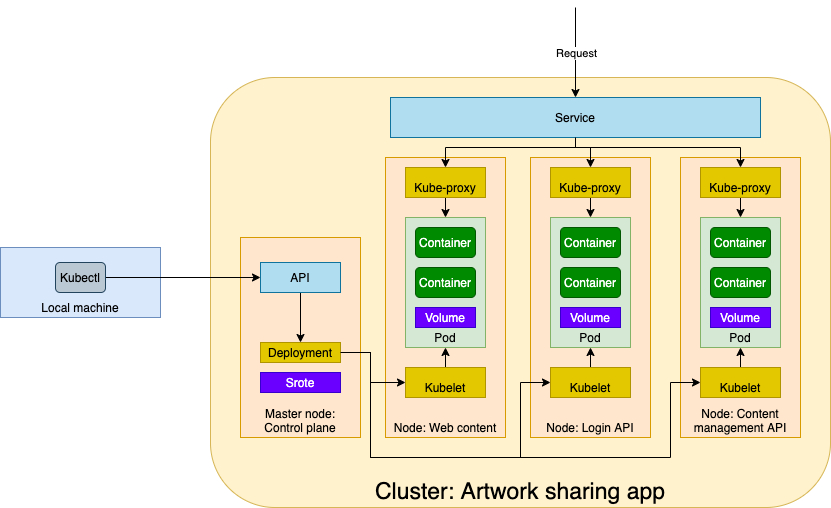

The diagram above was exported from draw.io. Its source (the exported page's mxGraphModel, read from the mxfile embedded in the PNG):
<mxGraphModel dx="956" dy="464" grid="1" gridSize="10" guides="1" tooltips="1" connect="1" arrows="1" fold="1" page="1" pageScale="1" pageWidth="827" pageHeight="1169" math="0" shadow="0">
  <root>
    <mxCell id="0" />
    <mxCell id="1" parent="0" />
    <mxCell id="daWIfX8C8Q5UbjuG0l1o-11" value="Cluster: Artwork sharing app" style="rounded=1;whiteSpace=wrap;html=1;verticalAlign=bottom;fillColor=#fff2cc;strokeColor=#d6b656;fontSize=23;" vertex="1" parent="1">
      <mxGeometry x="250" y="120" width="620" height="430" as="geometry" />
    </mxCell>
    <mxCell id="daWIfX8C8Q5UbjuG0l1o-4" value="Master node:&lt;br&gt;Control plane" style="rounded=0;whiteSpace=wrap;html=1;verticalAlign=bottom;fillColor=#ffe6cc;strokeColor=#d79b00;" vertex="1" parent="1">
      <mxGeometry x="280" y="280" width="120" height="200" as="geometry" />
    </mxCell>
    <mxCell id="daWIfX8C8Q5UbjuG0l1o-36" style="edgeStyle=orthogonalEdgeStyle;rounded=0;orthogonalLoop=1;jettySize=auto;html=1;exitX=0.5;exitY=1;exitDx=0;exitDy=0;entryX=0.5;entryY=0;entryDx=0;entryDy=0;" edge="1" parent="1" source="daWIfX8C8Q5UbjuG0l1o-3" target="daWIfX8C8Q5UbjuG0l1o-35">
      <mxGeometry relative="1" as="geometry" />
    </mxCell>
    <mxCell id="daWIfX8C8Q5UbjuG0l1o-3" value="API" style="rounded=0;whiteSpace=wrap;html=1;verticalAlign=middle;fillColor=#b1ddf0;strokeColor=#10739e;" vertex="1" parent="1">
      <mxGeometry x="300" y="305" width="80" height="30" as="geometry" />
    </mxCell>
    <mxCell id="daWIfX8C8Q5UbjuG0l1o-5" value="Local machine" style="rounded=0;whiteSpace=wrap;html=1;verticalAlign=bottom;fillColor=#dae8fc;strokeColor=#6c8ebf;" vertex="1" parent="1">
      <mxGeometry x="40" y="290" width="160" height="70" as="geometry" />
    </mxCell>
    <mxCell id="daWIfX8C8Q5UbjuG0l1o-8" style="edgeStyle=orthogonalEdgeStyle;rounded=0;orthogonalLoop=1;jettySize=auto;html=1;exitX=1;exitY=0.5;exitDx=0;exitDy=0;entryX=0;entryY=0.5;entryDx=0;entryDy=0;" edge="1" parent="1" source="daWIfX8C8Q5UbjuG0l1o-6" target="daWIfX8C8Q5UbjuG0l1o-3">
      <mxGeometry relative="1" as="geometry" />
    </mxCell>
    <mxCell id="daWIfX8C8Q5UbjuG0l1o-6" value="Kubectl" style="rounded=1;whiteSpace=wrap;html=1;fillColor=#bac8d3;strokeColor=#23445d;" vertex="1" parent="1">
      <mxGeometry x="95" y="305" width="50" height="30" as="geometry" />
    </mxCell>
    <mxCell id="daWIfX8C8Q5UbjuG0l1o-9" value="" style="endArrow=classic;html=1;entryX=0.5;entryY=0;entryDx=0;entryDy=0;" edge="1" parent="1" target="daWIfX8C8Q5UbjuG0l1o-25">
      <mxGeometry relative="1" as="geometry">
        <mxPoint x="615" y="50" as="sourcePoint" />
        <mxPoint x="320" y="180" as="targetPoint" />
      </mxGeometry>
    </mxCell>
    <mxCell id="daWIfX8C8Q5UbjuG0l1o-10" value="Request" style="edgeLabel;resizable=0;html=1;align=center;verticalAlign=middle;" connectable="0" vertex="1" parent="daWIfX8C8Q5UbjuG0l1o-9">
      <mxGeometry relative="1" as="geometry" />
    </mxCell>
    <mxCell id="daWIfX8C8Q5UbjuG0l1o-12" value="Node: Web content" style="rounded=0;whiteSpace=wrap;html=1;verticalAlign=bottom;fillColor=#ffe6cc;strokeColor=#d79b00;" vertex="1" parent="1">
      <mxGeometry x="425" y="200" width="120" height="280" as="geometry" />
    </mxCell>
    <mxCell id="daWIfX8C8Q5UbjuG0l1o-13" value="Pod" style="rounded=0;whiteSpace=wrap;html=1;verticalAlign=bottom;fillColor=#d5e8d4;strokeColor=#82b366;" vertex="1" parent="1">
      <mxGeometry x="445" y="260" width="80" height="130" as="geometry" />
    </mxCell>
    <mxCell id="daWIfX8C8Q5UbjuG0l1o-14" value="Container" style="rounded=1;whiteSpace=wrap;html=1;fillColor=#008a00;strokeColor=#005700;fontColor=#ffffff;" vertex="1" parent="1">
      <mxGeometry x="455" y="270" width="60" height="30" as="geometry" />
    </mxCell>
    <mxCell id="daWIfX8C8Q5UbjuG0l1o-15" value="Container" style="rounded=1;whiteSpace=wrap;html=1;fillColor=#008a00;strokeColor=#005700;fontColor=#ffffff;" vertex="1" parent="1">
      <mxGeometry x="455" y="310" width="60" height="30" as="geometry" />
    </mxCell>
    <mxCell id="daWIfX8C8Q5UbjuG0l1o-16" value="Node: Login API" style="rounded=0;whiteSpace=wrap;html=1;verticalAlign=bottom;fillColor=#ffe6cc;strokeColor=#d79b00;" vertex="1" parent="1">
      <mxGeometry x="570" y="200" width="120" height="280" as="geometry" />
    </mxCell>
    <mxCell id="daWIfX8C8Q5UbjuG0l1o-17" value="Pod" style="rounded=0;whiteSpace=wrap;html=1;verticalAlign=bottom;fillColor=#d5e8d4;strokeColor=#82b366;" vertex="1" parent="1">
      <mxGeometry x="590" y="260" width="80" height="130" as="geometry" />
    </mxCell>
    <mxCell id="daWIfX8C8Q5UbjuG0l1o-18" value="Container" style="rounded=1;whiteSpace=wrap;html=1;fillColor=#008a00;strokeColor=#005700;fontColor=#ffffff;" vertex="1" parent="1">
      <mxGeometry x="600" y="270" width="60" height="30" as="geometry" />
    </mxCell>
    <mxCell id="daWIfX8C8Q5UbjuG0l1o-19" value="Container" style="rounded=1;whiteSpace=wrap;html=1;fillColor=#008a00;strokeColor=#005700;fontColor=#ffffff;" vertex="1" parent="1">
      <mxGeometry x="600" y="310" width="60" height="30" as="geometry" />
    </mxCell>
    <mxCell id="daWIfX8C8Q5UbjuG0l1o-23" style="edgeStyle=orthogonalEdgeStyle;rounded=0;orthogonalLoop=1;jettySize=auto;html=1;exitX=0.5;exitY=0;exitDx=0;exitDy=0;entryX=0.5;entryY=1;entryDx=0;entryDy=0;" edge="1" parent="1" source="daWIfX8C8Q5UbjuG0l1o-21" target="daWIfX8C8Q5UbjuG0l1o-13">
      <mxGeometry relative="1" as="geometry" />
    </mxCell>
    <mxCell id="daWIfX8C8Q5UbjuG0l1o-21" value="Kubelet" style="rounded=0;whiteSpace=wrap;html=1;verticalAlign=bottom;fillColor=#e3c800;strokeColor=#B09500;fontColor=#000000;" vertex="1" parent="1">
      <mxGeometry x="445" y="410" width="80" height="30" as="geometry" />
    </mxCell>
    <mxCell id="daWIfX8C8Q5UbjuG0l1o-22" style="edgeStyle=orthogonalEdgeStyle;rounded=0;orthogonalLoop=1;jettySize=auto;html=1;exitX=1;exitY=0.5;exitDx=0;exitDy=0;entryX=0;entryY=0.5;entryDx=0;entryDy=0;" edge="1" parent="1" source="daWIfX8C8Q5UbjuG0l1o-35" target="daWIfX8C8Q5UbjuG0l1o-21">
      <mxGeometry relative="1" as="geometry">
        <Array as="points">
          <mxPoint x="410" y="395" />
          <mxPoint x="410" y="425" />
        </Array>
      </mxGeometry>
    </mxCell>
    <mxCell id="daWIfX8C8Q5UbjuG0l1o-38" style="edgeStyle=orthogonalEdgeStyle;rounded=0;orthogonalLoop=1;jettySize=auto;html=1;exitX=0.5;exitY=1;exitDx=0;exitDy=0;entryX=0.5;entryY=0;entryDx=0;entryDy=0;" edge="1" parent="1" source="daWIfX8C8Q5UbjuG0l1o-24" target="daWIfX8C8Q5UbjuG0l1o-13">
      <mxGeometry relative="1" as="geometry" />
    </mxCell>
    <mxCell id="daWIfX8C8Q5UbjuG0l1o-24" value="Kube-proxy" style="rounded=0;whiteSpace=wrap;html=1;verticalAlign=bottom;fillColor=#e3c800;strokeColor=#B09500;fontColor=#000000;" vertex="1" parent="1">
      <mxGeometry x="445" y="210" width="80" height="30" as="geometry" />
    </mxCell>
    <mxCell id="daWIfX8C8Q5UbjuG0l1o-26" style="edgeStyle=orthogonalEdgeStyle;rounded=0;orthogonalLoop=1;jettySize=auto;html=1;exitX=0.5;exitY=1;exitDx=0;exitDy=0;entryX=0.5;entryY=0;entryDx=0;entryDy=0;" edge="1" parent="1" source="daWIfX8C8Q5UbjuG0l1o-25" target="daWIfX8C8Q5UbjuG0l1o-24">
      <mxGeometry relative="1" as="geometry">
        <Array as="points">
          <mxPoint x="615" y="190" />
          <mxPoint x="485" y="190" />
        </Array>
      </mxGeometry>
    </mxCell>
    <mxCell id="daWIfX8C8Q5UbjuG0l1o-32" style="edgeStyle=orthogonalEdgeStyle;rounded=0;orthogonalLoop=1;jettySize=auto;html=1;exitX=0.5;exitY=1;exitDx=0;exitDy=0;entryX=0.5;entryY=0;entryDx=0;entryDy=0;" edge="1" parent="1" source="daWIfX8C8Q5UbjuG0l1o-25" target="daWIfX8C8Q5UbjuG0l1o-31">
      <mxGeometry relative="1" as="geometry">
        <Array as="points">
          <mxPoint x="615" y="190" />
          <mxPoint x="630" y="190" />
        </Array>
      </mxGeometry>
    </mxCell>
    <mxCell id="daWIfX8C8Q5UbjuG0l1o-25" value="Service" style="rounded=0;whiteSpace=wrap;html=1;verticalAlign=middle;fillColor=#b1ddf0;strokeColor=#10739e;" vertex="1" parent="1">
      <mxGeometry x="430" y="140" width="370" height="40" as="geometry" />
    </mxCell>
    <mxCell id="daWIfX8C8Q5UbjuG0l1o-29" style="edgeStyle=orthogonalEdgeStyle;rounded=0;orthogonalLoop=1;jettySize=auto;html=1;exitX=0.5;exitY=0;exitDx=0;exitDy=0;entryX=0.5;entryY=1;entryDx=0;entryDy=0;" edge="1" parent="1" source="daWIfX8C8Q5UbjuG0l1o-27" target="daWIfX8C8Q5UbjuG0l1o-17">
      <mxGeometry relative="1" as="geometry" />
    </mxCell>
    <mxCell id="daWIfX8C8Q5UbjuG0l1o-27" value="Kubelet" style="rounded=0;whiteSpace=wrap;html=1;verticalAlign=bottom;fillColor=#e3c800;strokeColor=#B09500;fontColor=#000000;" vertex="1" parent="1">
      <mxGeometry x="590" y="410" width="80" height="30" as="geometry" />
    </mxCell>
    <mxCell id="daWIfX8C8Q5UbjuG0l1o-30" style="edgeStyle=orthogonalEdgeStyle;rounded=0;orthogonalLoop=1;jettySize=auto;html=1;exitX=1;exitY=0.5;exitDx=0;exitDy=0;entryX=0;entryY=0.5;entryDx=0;entryDy=0;" edge="1" parent="1" source="daWIfX8C8Q5UbjuG0l1o-35" target="daWIfX8C8Q5UbjuG0l1o-27">
      <mxGeometry relative="1" as="geometry">
        <Array as="points">
          <mxPoint x="410" y="395" />
          <mxPoint x="410" y="500" />
          <mxPoint x="560" y="500" />
          <mxPoint x="560" y="425" />
        </Array>
      </mxGeometry>
    </mxCell>
    <mxCell id="daWIfX8C8Q5UbjuG0l1o-39" style="edgeStyle=orthogonalEdgeStyle;rounded=0;orthogonalLoop=1;jettySize=auto;html=1;exitX=0.5;exitY=1;exitDx=0;exitDy=0;entryX=0.5;entryY=0;entryDx=0;entryDy=0;" edge="1" parent="1" source="daWIfX8C8Q5UbjuG0l1o-31" target="daWIfX8C8Q5UbjuG0l1o-17">
      <mxGeometry relative="1" as="geometry" />
    </mxCell>
    <mxCell id="daWIfX8C8Q5UbjuG0l1o-31" value="Kube-proxy" style="rounded=0;whiteSpace=wrap;html=1;verticalAlign=bottom;fillColor=#e3c800;strokeColor=#B09500;fontColor=#000000;" vertex="1" parent="1">
      <mxGeometry x="590" y="210" width="80" height="30" as="geometry" />
    </mxCell>
    <mxCell id="daWIfX8C8Q5UbjuG0l1o-35" value="Deployment" style="rounded=0;whiteSpace=wrap;html=1;verticalAlign=middle;fillColor=#e3c800;strokeColor=#B09500;fontColor=#000000;" vertex="1" parent="1">
      <mxGeometry x="300" y="385" width="80" height="20" as="geometry" />
    </mxCell>
    <mxCell id="daWIfX8C8Q5UbjuG0l1o-40" value="Node: Content management API" style="rounded=0;whiteSpace=wrap;html=1;verticalAlign=bottom;fillColor=#ffe6cc;strokeColor=#d79b00;" vertex="1" parent="1">
      <mxGeometry x="720" y="200" width="120" height="280" as="geometry" />
    </mxCell>
    <mxCell id="daWIfX8C8Q5UbjuG0l1o-41" value="Pod" style="rounded=0;whiteSpace=wrap;html=1;verticalAlign=bottom;fillColor=#d5e8d4;strokeColor=#82b366;" vertex="1" parent="1">
      <mxGeometry x="740" y="260" width="80" height="130" as="geometry" />
    </mxCell>
    <mxCell id="daWIfX8C8Q5UbjuG0l1o-42" value="Container" style="rounded=1;whiteSpace=wrap;html=1;fillColor=#008a00;strokeColor=#005700;fontColor=#ffffff;" vertex="1" parent="1">
      <mxGeometry x="750" y="270" width="60" height="30" as="geometry" />
    </mxCell>
    <mxCell id="daWIfX8C8Q5UbjuG0l1o-43" value="Container" style="rounded=1;whiteSpace=wrap;html=1;fillColor=#008a00;strokeColor=#005700;fontColor=#ffffff;" vertex="1" parent="1">
      <mxGeometry x="750" y="310" width="60" height="30" as="geometry" />
    </mxCell>
    <mxCell id="daWIfX8C8Q5UbjuG0l1o-44" style="edgeStyle=orthogonalEdgeStyle;rounded=0;orthogonalLoop=1;jettySize=auto;html=1;exitX=0.5;exitY=0;exitDx=0;exitDy=0;entryX=0.5;entryY=1;entryDx=0;entryDy=0;" edge="1" parent="1" source="daWIfX8C8Q5UbjuG0l1o-45" target="daWIfX8C8Q5UbjuG0l1o-41">
      <mxGeometry relative="1" as="geometry" />
    </mxCell>
    <mxCell id="daWIfX8C8Q5UbjuG0l1o-45" value="Kubelet" style="rounded=0;whiteSpace=wrap;html=1;verticalAlign=bottom;fillColor=#e3c800;strokeColor=#B09500;fontColor=#000000;" vertex="1" parent="1">
      <mxGeometry x="740" y="410" width="80" height="30" as="geometry" />
    </mxCell>
    <mxCell id="daWIfX8C8Q5UbjuG0l1o-46" style="edgeStyle=orthogonalEdgeStyle;rounded=0;orthogonalLoop=1;jettySize=auto;html=1;exitX=0.5;exitY=1;exitDx=0;exitDy=0;entryX=0.5;entryY=0;entryDx=0;entryDy=0;" edge="1" parent="1" source="daWIfX8C8Q5UbjuG0l1o-47" target="daWIfX8C8Q5UbjuG0l1o-41">
      <mxGeometry relative="1" as="geometry" />
    </mxCell>
    <mxCell id="daWIfX8C8Q5UbjuG0l1o-47" value="Kube-proxy" style="rounded=0;whiteSpace=wrap;html=1;verticalAlign=bottom;fillColor=#e3c800;strokeColor=#B09500;fontColor=#000000;" vertex="1" parent="1">
      <mxGeometry x="740" y="210" width="80" height="30" as="geometry" />
    </mxCell>
    <mxCell id="daWIfX8C8Q5UbjuG0l1o-49" style="edgeStyle=orthogonalEdgeStyle;rounded=0;orthogonalLoop=1;jettySize=auto;html=1;exitX=1;exitY=0.5;exitDx=0;exitDy=0;entryX=0;entryY=0.5;entryDx=0;entryDy=0;" edge="1" parent="1" source="daWIfX8C8Q5UbjuG0l1o-35" target="daWIfX8C8Q5UbjuG0l1o-45">
      <mxGeometry relative="1" as="geometry">
        <Array as="points">
          <mxPoint x="410" y="395" />
          <mxPoint x="410" y="500" />
          <mxPoint x="710" y="500" />
          <mxPoint x="710" y="425" />
        </Array>
      </mxGeometry>
    </mxCell>
    <mxCell id="daWIfX8C8Q5UbjuG0l1o-50" value="Srote" style="rounded=0;whiteSpace=wrap;html=1;verticalAlign=middle;fillColor=#6a00ff;strokeColor=#3700CC;fontColor=#ffffff;" vertex="1" parent="1">
      <mxGeometry x="300" y="415" width="80" height="20" as="geometry" />
    </mxCell>
    <mxCell id="daWIfX8C8Q5UbjuG0l1o-51" value="Volume" style="rounded=0;whiteSpace=wrap;html=1;verticalAlign=middle;fillColor=#6a00ff;strokeColor=#3700CC;fontColor=#ffffff;" vertex="1" parent="1">
      <mxGeometry x="455" y="350" width="60" height="20" as="geometry" />
    </mxCell>
    <mxCell id="daWIfX8C8Q5UbjuG0l1o-52" value="Volume" style="rounded=0;whiteSpace=wrap;html=1;verticalAlign=middle;fillColor=#6a00ff;strokeColor=#3700CC;fontColor=#ffffff;" vertex="1" parent="1">
      <mxGeometry x="600" y="350" width="60" height="20" as="geometry" />
    </mxCell>
    <mxCell id="daWIfX8C8Q5UbjuG0l1o-53" value="Volume" style="rounded=0;whiteSpace=wrap;html=1;verticalAlign=middle;fillColor=#6a00ff;strokeColor=#3700CC;fontColor=#ffffff;" vertex="1" parent="1">
      <mxGeometry x="750" y="350" width="60" height="20" as="geometry" />
    </mxCell>
    <mxCell id="daWIfX8C8Q5UbjuG0l1o-48" style="edgeStyle=orthogonalEdgeStyle;rounded=0;orthogonalLoop=1;jettySize=auto;html=1;exitX=0.5;exitY=1;exitDx=0;exitDy=0;entryX=0.5;entryY=0;entryDx=0;entryDy=0;" edge="1" parent="1" source="daWIfX8C8Q5UbjuG0l1o-25" target="daWIfX8C8Q5UbjuG0l1o-47">
      <mxGeometry relative="1" as="geometry">
        <Array as="points">
          <mxPoint x="615" y="190" />
          <mxPoint x="780" y="190" />
        </Array>
      </mxGeometry>
    </mxCell>
  </root>
</mxGraphModel>